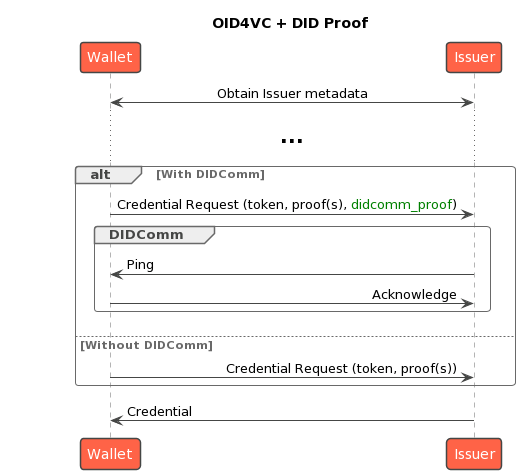

The diagram above was rendered by PlantUML. Its source (embedded in the PNG):
@startuml
!theme vibrant
!pragma teoz true
title "OID4VC + DID Proof"
participant Wallet
participant "Issuer" as CI
skinparam ParticipantPadding 75
skinparam sequenceMessageAlign reverseDirection

Wallet <-> CI: Obtain Issuer metadata

... <size:20>**...**</size> ...

alt With DIDComm
  Wallet -> CI: Credential Request (token, proof(s), <color green>didcomm_proof</color>)
  group DIDComm
    Wallet <- CI: Ping
    Wallet -> CI: Acknowledge
  end
else Without DIDComm
  Wallet -> CI: Credential Request (token, proof(s))
end

Wallet <- CI: Credential
@enduml